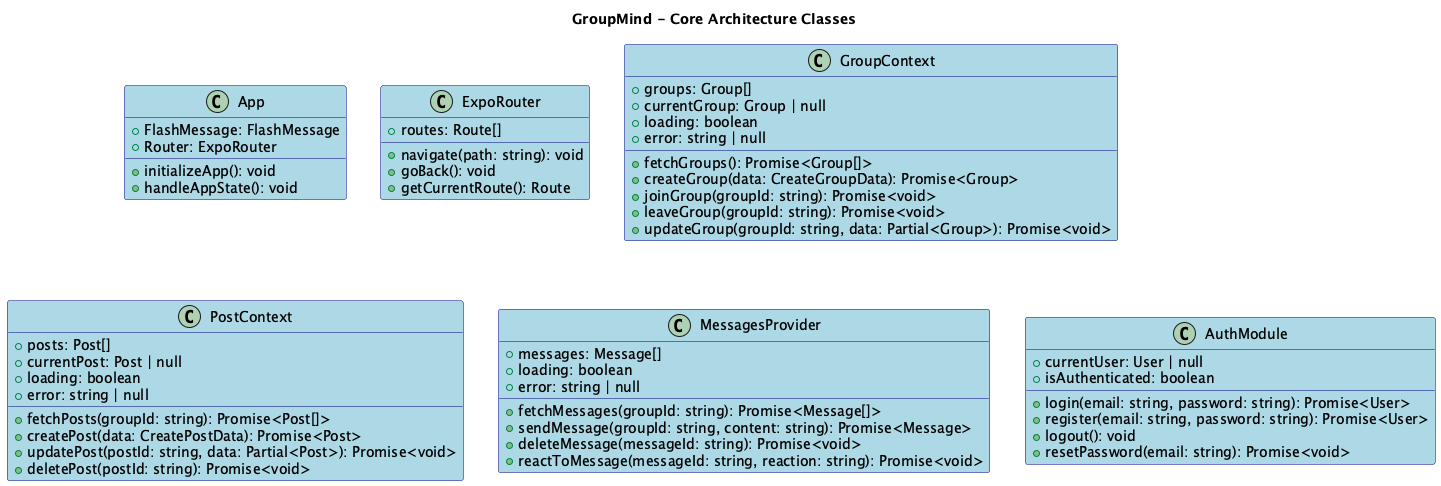

The diagram above was rendered by PlantUML. Its source (embedded in the PNG):
@startuml Core Architecture Classes
title GroupMind - Core Architecture Classes

skinparam class {
  BackgroundColor LightBlue
  BorderColor DarkBlue
}

' Core App Classes
class App {
  +FlashMessage: FlashMessage
  +Router: ExpoRouter
  +initializeApp(): void
  +handleAppState(): void
}

class ExpoRouter {
  +routes: Route[]
  +navigate(path: string): void
  +goBack(): void
  +getCurrentRoute(): Route
}

' Context Providers
class GroupContext {
  +groups: Group[]
  +currentGroup: Group | null
  +loading: boolean
  +error: string | null
  +fetchGroups(): Promise<Group[]>
  +createGroup(data: CreateGroupData): Promise<Group>
  +joinGroup(groupId: string): Promise<void>
  +leaveGroup(groupId: string): Promise<void>
  +updateGroup(groupId: string, data: Partial<Group>): Promise<void>
}

class PostContext {
  +posts: Post[]
  +currentPost: Post | null
  +loading: boolean
  +error: string | null
  +fetchPosts(groupId: string): Promise<Post[]>
  +createPost(data: CreatePostData): Promise<Post>
  +updatePost(postId: string, data: Partial<Post>): Promise<void>
  +deletePost(postId: string): Promise<void>
}

class MessagesProvider {
  +messages: Message[]
  +loading: boolean
  +error: string | null
  +fetchMessages(groupId: string): Promise<Message[]>
  +sendMessage(groupId: string, content: string): Promise<Message>
  +deleteMessage(messageId: string): Promise<void>
  +reactToMessage(messageId: string, reaction: string): Promise<void>
}

' Authentication
class AuthModule {
  +currentUser: User | null
  +isAuthenticated: boolean
  +login(email: string, password: string): Promise<User>
  +register(email: string, password: string): Promise<User>
  +logout(): void
  +resetPassword(email: string): Promise<void>
}

@enduml